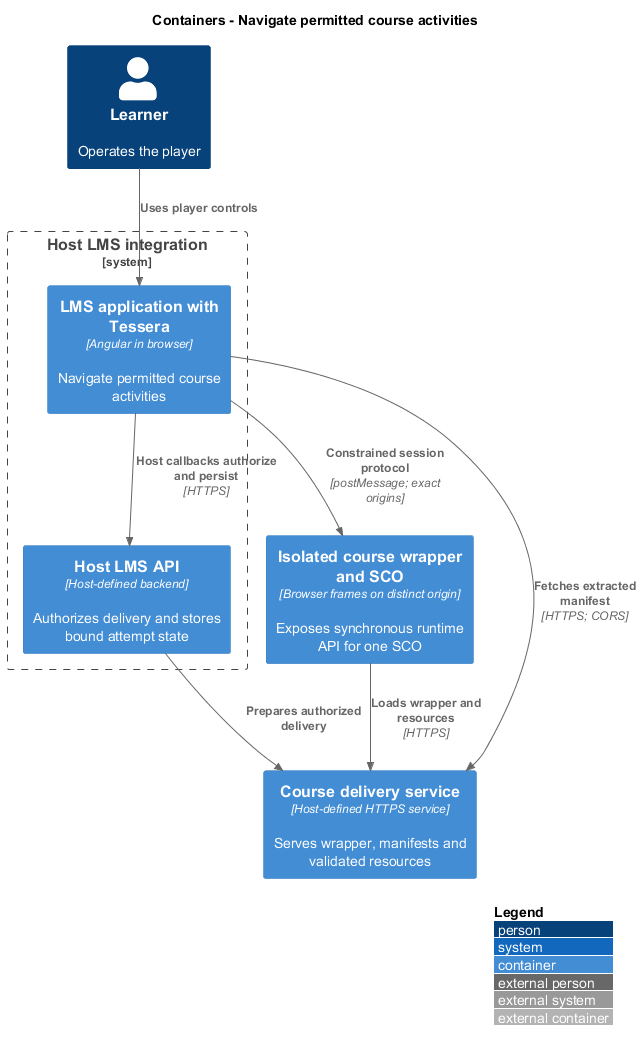

The diagram above was rendered by PlantUML. Its source (embedded in the PNG):
@startuml
!include <C4/C4_Container>
LAYOUT_WITH_LEGEND()
title Containers - Navigate permitted course activities

Person(learner, "Learner", "Operates the player")
System_Boundary(lms, "Host LMS integration") {
  Container(frontend, "LMS application with Tessera", "Angular in browser", "Navigate permitted course activities")
  Container(api, "Host LMS API", "Host-defined backend", "Authorizes delivery and stores bound attempt state")
}
Container(course, "Isolated course wrapper and SCO", "Browser frames on distinct origin", "Exposes synchronous runtime API for one SCO")
Container(delivery, "Course delivery service", "Host-defined HTTPS service", "Serves wrapper, manifests and validated resources")
Rel(learner, frontend, "Uses player controls")
Rel(frontend, api, "Host callbacks authorize and persist", "HTTPS")
Rel(frontend, course, "Constrained session protocol", "postMessage; exact origins")
Rel(frontend, delivery, "Fetches extracted manifest", "HTTPS; CORS")
Rel(course, delivery, "Loads wrapper and resources", "HTTPS")
Rel(api, delivery, "Prepares authorized delivery")
@enduml